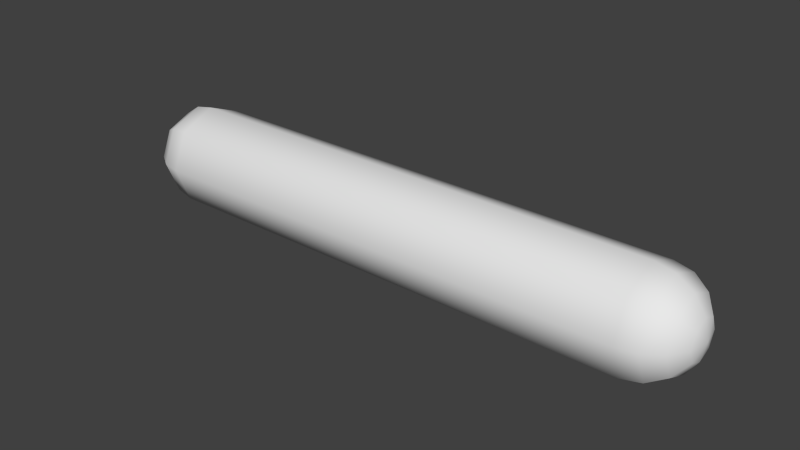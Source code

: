 # Source: dash_bar.blend  (saved by Blender 2.68.0; exported with 4.5.12 LTS)
import bpy
from mathutils import Matrix  # noqa: F401  (used for matrix-valued properties, if any)

bpy.ops.wm.read_factory_settings(use_empty=True)
scene = bpy.context.scene
scene.name = 'Scene'

# ---- collections
col_collection_1 = bpy.data.collections.new('Collection 1'); scene.collection.children.link(col_collection_1)

# ---- world
world_world = bpy.data.worlds.new('World'); scene.world = world_world
world_world.color = (0.05088, 0.05088, 0.05088)
world_world.use_sun_shadow = False
world_world.sun_shadow_jitter_overblur = 0.0
world_world.cycles.sampling_method = 'MANUAL'
world_world.cycles.sample_map_resolution = 256

# ---- meshes
me_sphere = bpy.data.meshes.new('Sphere')
me_sphere.from_pydata([(-0.3827, 0.0, 5.741), (-0.7071, 0.0, 5.525), (-0.9239, 0.0, 5.2), (-1.0, 0.0, 4.818), (-0.2706, 0.2706, 5.741), (-0.5, 0.5, 5.525), (-0.6533, 0.6533, 5.2), (-0.7071, 0.7071, 4.818), (2.425e-07, 0.3827, 5.741), (3.021e-07, 0.7071, 5.525), (2.723e-07, 0.9239, 5.2), (2.723e-07, 1.0, 4.818), (1.06e-07, -1.068e-07, 5.818), (0.2706, 0.2706, 5.741), (0.5, 0.5, 5.525), (0.6533, 0.6533, 5.2), (0.7071, 0.7071, 4.818), (0.3827, -7.451e-08, 5.741), (0.7071, -1.49e-07, 5.525), (0.9239, -1.49e-07, 5.2), (1.0, -1.49e-07, 4.818), (0.2706, -0.2706, 5.741), (0.5, -0.5, 5.525), (0.6533, -0.6533, 5.2), (0.7071, -0.7071, 4.818), (9.351e-08, -0.3827, 5.741), (4.104e-09, -0.7071, 5.525), (-2.57e-08, -0.9239, 5.2), (-5.55e-08, -1.0, 4.818), (-0.2706, -0.2706, 5.741), (-0.5, -0.5, 5.525), (-0.6533, -0.6533, 5.2), (-0.7071, -0.7071, 4.818), (-0.3827, 0.0, -5.712), (-0.7071, 0.0, -5.495), (-0.9239, 0.0, -5.171), (-1.0, 0.0, -4.788), (-0.2706, 0.2706, -5.712), (-0.5, 0.5, -5.495), (-0.6533, 0.6533, -5.171), (-0.7071, 0.7071, -4.788), (2.425e-07, 0.3827, -5.712), (3.021e-07, 0.7071, -5.495), (2.723e-07, 0.9239, -5.171), (2.723e-07, 1.0, -4.788), (1.06e-07, -1.068e-07, -5.788), (0.2706, 0.2706, -5.712), (0.5, 0.5, -5.495), (0.6533, 0.6533, -5.171), (0.7071, 0.7071, -4.788), (0.3827, -7.451e-08, -5.712), (0.7071, -1.49e-07, -5.495), (0.9239, -1.49e-07, -5.171), (1.0, -1.49e-07, -4.788), (0.2706, -0.2706, -5.712), (0.5, -0.5, -5.495), (0.6533, -0.6533, -5.171), (0.7071, -0.7071, -4.788), (9.351e-08, -0.3827, -5.712), (4.104e-09, -0.7071, -5.495), (-2.57e-08, -0.9239, -5.171), (-5.55e-08, -1.0, -4.788), (-0.2706, -0.2706, -5.712), (-0.5, -0.5, -5.495), (-0.6533, -0.6533, -5.171), (-0.7071, -0.7071, -4.788), (-1.0, 0.0, 0.01483), (-0.7071, 0.7071, 0.01483), (-9.027e-08, 1.0, 0.01483), (0.7071, 0.7071, 0.01483), (1.0, -1.49e-07, 0.01483), (0.7071, -0.7071, 0.01483), (-4.181e-07, -1.0, 0.01483), (-0.7071, -0.7071, 0.01483)], [], [(2, 1, 5, 6), (1, 0, 4, 5), (3, 2, 6, 7), (7, 6, 10, 11), (6, 5, 9, 10), (5, 4, 8, 9), (11, 10, 15, 16), (10, 9, 14, 15), (9, 8, 13, 14), (16, 15, 19, 20), (15, 14, 18, 19), (14, 13, 17, 18), (20, 19, 23, 24), (19, 18, 22, 23), (18, 17, 21, 22), (24, 23, 27, 28), (23, 22, 26, 27), (22, 21, 25, 26), (28, 27, 31, 32), (27, 26, 30, 31), (26, 25, 29, 30), (0, 12, 4), (4, 12, 8), (8, 12, 13), (13, 12, 17), (17, 12, 21), (21, 12, 25), (25, 12, 29), (29, 12, 0), (32, 31, 2, 3), (31, 30, 1, 2), (30, 29, 0, 1), (7, 11, 68, 67), (32, 3, 66, 73), (3, 7, 67, 66), (28, 32, 73, 72), (24, 28, 72, 71), (20, 24, 71, 70), (16, 20, 70, 69), (11, 16, 69, 68), (35, 39, 38, 34), (34, 38, 37, 33), (36, 40, 39, 35), (40, 44, 43, 39), (39, 43, 42, 38), (38, 42, 41, 37), (44, 49, 48, 43), (43, 48, 47, 42), (42, 47, 46, 41), (49, 53, 52, 48), (48, 52, 51, 47), (47, 51, 50, 46), (53, 57, 56, 52), (52, 56, 55, 51), (51, 55, 54, 50), (57, 61, 60, 56), (56, 60, 59, 55), (55, 59, 58, 54), (61, 65, 64, 60), (60, 64, 63, 59), (59, 63, 62, 58), (33, 37, 45), (37, 41, 45), (41, 46, 45), (46, 50, 45), (50, 54, 45), (54, 58, 45), (58, 62, 45), (62, 33, 45), (65, 36, 35, 64), (64, 35, 34, 63), (63, 34, 33, 62), (40, 67, 68, 44), (65, 73, 66, 36), (36, 66, 67, 40), (61, 72, 73, 65), (57, 71, 72, 61), (53, 70, 71, 57), (49, 69, 70, 53), (44, 68, 69, 49)])
me_sphere.polygons.foreach_set('use_smooth', [True] * 80)
me_sphere.use_remesh_preserve_volume = False
me_sphere.use_remesh_preserve_attributes = False
me_sphere.use_mirror_vertex_groups = False
me_sphere.update()

# ---- objects
ob_dash_bar = bpy.data.objects.new('dash_bar', me_sphere)

# ---- transforms, parenting, visibility, modifiers, constraints
ob_dash_bar.location = (0.0, 0.0, 0.0)
ob_dash_bar.rotation_euler = (0.0, 1.571, 0.0)
ob_dash_bar.lineart.crease_threshold = 0.0

# ---- collection membership
col_collection_1.objects.link(ob_dash_bar)

# ---- scene / render settings (as saved in the file)
scene.frame_start = 1; scene.frame_end = 250; scene.frame_set(1)
scene.render.engine = 'BLENDER_EEVEE_NEXT'
scene.render.image_settings.color_mode = 'RGB'
scene.render.image_settings.compression = 90
scene.render.resolution_percentage = 50
scene.render.dither_intensity = 0.0
scene.cycles.use_denoising = False
scene.cycles.samples = 10
scene.cycles.sampling_pattern = 'TABULATED_SOBOL'
scene.cycles.light_sampling_threshold = 0.0
scene.cycles.use_adaptive_sampling = False
scene.cycles.use_light_tree = False
scene.cycles.blur_glossy = 0.0
scene.cycles.volume_bounces = 1
scene.cycles.pixel_filter_type = 'GAUSSIAN'
scene.cycles.sample_clamp_indirect = 0.0
scene.view_settings.view_transform = 'Standard'
bpy.context.view_layer.update()

# ---- added for rendering (the .blend has no active camera and no usable light): camera, sun
cam_auto = bpy.data.cameras.new('AutoCamera')
cam_auto.lens = 50.0
cam_auto.sensor_width = 36.0
cam_auto.clip_end = 1000.0
ob_auto_camera = bpy.data.objects.new('AutoCamera', cam_auto)
scene.collection.objects.link(ob_auto_camera)
ob_auto_camera.location = (11.0668, -13.2624, 8.84157)
ob_auto_camera.rotation_euler = (1.09748, -7.21219e-08, 0.694738)
scene.camera = ob_auto_camera
light_auto_sun = bpy.data.lights.new('AutoSun', 'SUN')
light_auto_sun.energy = 3.0
light_auto_sun.angle = 0.0523599
ob_auto_sun = bpy.data.objects.new('AutoSun', light_auto_sun)
scene.collection.objects.link(ob_auto_sun)
ob_auto_sun.rotation_euler = (0.872665, 0.174533, 0.523599)
bpy.context.view_layer.update()
